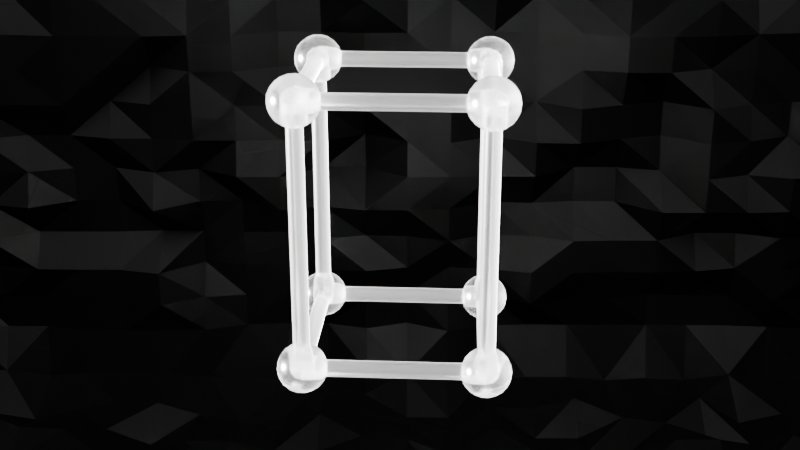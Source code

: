 # Source: Kristalle_Grundstruktur.blend  (saved by Blender 4.4.32; exported with 4.5.12 LTS)
import bpy
from mathutils import Matrix  # noqa: F401  (used for matrix-valued properties, if any)

bpy.ops.wm.read_factory_settings(use_empty=True)
scene = bpy.context.scene
scene.name = 'Scene'

# ---- collections
col_collection = bpy.data.collections.new('Collection'); scene.collection.children.link(col_collection)

# ---- materials (node trees are filled in below, after node groups)
mat_atoms_connection = bpy.data.materials.new('Atoms_connection')
mat_atoms_connection.preview_render_type = 'SHADERBALL'
mat_atoms_balls = bpy.data.materials.new('Atoms_Balls')
mat_atoms_balls.preview_render_type = 'SHADERBALL'
mat_backdrop = bpy.data.materials.new('backdrop')
mat_backdrop.displacement_method = 'BOTH'
mat_backdrop.preview_render_type = 'SHADERBALL'

# ---- node groups
ng_crystal_lattice = bpy.data.node_groups.new('Crystal_Lattice', 'GeometryNodeTree')
_s = ng_crystal_lattice.interface.new_socket(name='Geometry', in_out='OUTPUT', socket_type='NodeSocketGeometry')
_s = ng_crystal_lattice.interface.new_socket(name='Geometry', in_out='INPUT', socket_type='NodeSocketGeometry')
ng_crystal_lattice.is_modifier = True
_N = ng_crystal_lattice.nodes; _L = ng_crystal_lattice.links
n0 = _N.new('NodeGroupInput'); n0.name = 'Group Input'; n0.location = (-628, 6)
n1 = _N.new('NodeGroupOutput'); n1.name = 'Group Output'; n1.location = (715, -36)
n2 = _N.new('GeometryNodeInstanceOnPoints'); n2.name = 'Instance on Points'; n2.location = (76, -107)
n3 = _N.new('GeometryNodeMeshToPoints'); n3.name = 'Mesh to Points'; n3.location = (-316, 14)
n4 = _N.new('GeometryNodeMeshIcoSphere'); n4.name = 'Ico Sphere'; n4.location = (-441, -226)
n4.inputs[0].default_value = 0.015
n4.inputs[1].default_value = 3
n5 = _N.new('GeometryNodeSetShadeSmooth'); n5.name = 'Set Shade Smooth'; n5.location = (-271, -223)
n6 = _N.new('GeometryNodeMeshToCurve'); n6.name = 'Mesh to Curve'; n6.location = (-315, 145)
n7 = _N.new('GeometryNodeJoinGeometry'); n7.name = 'Join Geometry'; n7.location = (381, 24)
n8 = _N.new('GeometryNodeCurveToMesh'); n8.name = 'Curve to Mesh'; n8.location = (-135, 168)
n9 = _N.new('GeometryNodeCurvePrimitiveCircle'); n9.name = 'Curve Circle'; n9.location = (-313, 293)
n9.inputs[0].default_value = 12
n9.inputs[4].default_value = 0.005
n10 = _N.new('GeometryNodeViewer'); n10.name = 'Viewer'; n10.location = (715, 121)
n11 = _N.new('GeometryNodeRealizeInstances'); n11.name = 'Realize Instances'; n11.location = (535, 15)
n12 = _N.new('GeometryNodeSetMaterial'); n12.name = 'Set Material'; n12.location = (-104, -223)
n12.inputs[2].default_value = mat_atoms_balls
n13 = _N.new('GeometryNodeSetMaterial'); n13.name = 'Set Material.001'; n13.location = (195, 101)
n13.width = 146
n13.inputs[2].default_value = mat_atoms_connection
n14 = _N.new('GeometryNodeInputNamedAttribute'); n14.name = 'Named Attribute'; n14.location = (-160, 168)
n14.inputs[0].default_value = 'radius'
n15 = _N.new('GeometryNodeSwitch'); n15.name = 'Switch'; n15.location = (-160, 168)
n15.input_type = 'FLOAT'
n15.inputs[1].default_value = 1.0
_L.new(n11.outputs[0], n1.inputs[0])
_L.new(n3.outputs[0], n2.inputs[0])
_L.new(n0.outputs[0], n3.inputs[0])
_L.new(n12.outputs[0], n2.inputs[2])
_L.new(n4.outputs[0], n5.inputs[0])
_L.new(n0.outputs[0], n6.inputs[0])
_L.new(n2.outputs[0], n7.inputs[0])
_L.new(n6.outputs[0], n8.inputs[0])
_L.new(n9.outputs[0], n8.inputs[1])
_L.new(n13.outputs[0], n7.inputs[0])
_L.new(n11.outputs[0], n10.inputs[0])
_L.new(n7.outputs[0], n11.inputs[0])
_L.new(n5.outputs[0], n12.inputs[0])
_L.new(n8.outputs[0], n13.inputs[0])
_L.new(n14.outputs[1], n15.inputs[0])
_L.new(n14.outputs[0], n15.inputs[2])
_L.new(n15.outputs[0], n8.inputs[2])
n1.is_active_output = True

# ---- material node trees
mat_atoms_connection.use_nodes = True; mat_atoms_connection.node_tree.nodes.clear()
_N = mat_atoms_connection.node_tree.nodes; _L = mat_atoms_connection.node_tree.links
n0 = _N.new('ShaderNodeOutputMaterial'); n0.name = 'Material Output.001'; n0.location = (672, 18)
n1 = _N.new('ShaderNodeLightPath'); n1.name = 'Light Path'; n1.location = (-85, 79)
n2 = _N.new('ShaderNodeMath'); n2.name = 'Math'; n2.location = (176, 86)
n3 = _N.new('ShaderNodeBsdfGlass'); n3.name = 'Glass BSDF'; n3.location = (164, -155)
n3.inputs[1].default_value = 0.3
n4 = _N.new('ShaderNodeMixShader'); n4.name = 'Mix Shader'; n4.location = (448, -77)
n5 = _N.new('ShaderNodeBsdfTransparent'); n5.name = 'Transparent BSDF'; n5.location = (179, -343)
_L.new(n1.outputs[1], n2.inputs[0])
_L.new(n1.outputs[2], n2.inputs[1])
_L.new(n5.outputs[0], n4.inputs[2])
_L.new(n3.outputs[0], n4.inputs[1])
_L.new(n2.outputs[0], n4.inputs[0])
_L.new(n4.outputs[0], n0.inputs[0])
n0.is_active_output = True
mat_atoms_balls.use_nodes = True; mat_atoms_balls.node_tree.nodes.clear()
_N = mat_atoms_balls.node_tree.nodes; _L = mat_atoms_balls.node_tree.links
n0 = _N.new('ShaderNodeOutputMaterial'); n0.name = 'Material Output'; n0.location = (771, 232)
n1 = _N.new('ShaderNodeLightPath'); n1.name = 'Light Path'; n1.location = (13, 293)
n2 = _N.new('ShaderNodeMath'); n2.name = 'Math'; n2.location = (275, 300)
n2.operation = 'SUBTRACT'
n3 = _N.new('ShaderNodeBsdfGlass'); n3.name = 'Glass BSDF'; n3.location = (262, 59)
n3.inputs[1].default_value = 0.2
n4 = _N.new('ShaderNodeMixShader'); n4.name = 'Mix Shader'; n4.location = (546, 137)
n5 = _N.new('ShaderNodeBsdfTransparent'); n5.name = 'Transparent BSDF'; n5.location = (278, -129)
_L.new(n1.outputs[1], n2.inputs[0])
_L.new(n1.outputs[2], n2.inputs[1])
_L.new(n5.outputs[0], n4.inputs[2])
_L.new(n3.outputs[0], n4.inputs[1])
_L.new(n2.outputs[0], n4.inputs[0])
_L.new(n4.outputs[0], n0.inputs[0])
n0.is_active_output = True
mat_backdrop.use_nodes = True; mat_backdrop.node_tree.nodes.clear()
_N = mat_backdrop.node_tree.nodes; _L = mat_backdrop.node_tree.links
n0 = _N.new('ShaderNodeBsdfPrincipled'); n0.name = 'Principled BSDF'; n0.location = (-131, 362)
n0.inputs[0].default_value = (0.0, 0.0, 0.0, 1.0)
n1 = _N.new('ShaderNodeOutputMaterial'); n1.name = 'Material Output'; n1.location = (378, 300)
n2 = _N.new('ShaderNodeTexVoronoi'); n2.name = 'Voronoi Texture'; n2.location = (-787, -56)
n2.inputs[2].default_value = 20.0
n3 = _N.new('ShaderNodeDisplacement'); n3.name = 'Displacement'; n3.location = (-318, -67)
n3.inputs[1].default_value = 1.0
n3.inputs[2].default_value = 0.04
n4 = _N.new('ShaderNodeMapping'); n4.name = 'Mapping'; n4.location = (-967, -96)
n5 = _N.new('ShaderNodeTexCoord'); n5.name = 'Texture Coordinate'; n5.location = (-1147, -96)
n6 = _N.new('ShaderNodeValToRGB'); n6.name = 'Color Ramp'; n6.location = (-595, -22)
while len(n6.color_ramp.elements) > 1: n6.color_ramp.elements.remove(n6.color_ramp.elements[-1])
n6.color_ramp.elements[0].position = 0.0; n6.color_ramp.elements[0].color = (0.0, 0.0, 0.0, 1.0)
_e = n6.color_ramp.elements.new(1.0); _e.color = (1.0, 1.0, 1.0, 1.0)
_L.new(n3.outputs[0], n1.inputs[2])
_L.new(n6.outputs[0], n3.inputs[0])
_L.new(n4.outputs[0], n2.inputs[0])
_L.new(n5.outputs[3], n4.inputs[0])
_L.new(n2.outputs[1], n6.inputs[0])
_L.new(n0.outputs[0], n1.inputs[0])
n1.is_active_output = True

# ---- world
world_world = bpy.data.worlds.new('World'); scene.world = world_world
world_world.use_nodes = True; world_world.node_tree.nodes.clear()
_N = world_world.node_tree.nodes; _L = world_world.node_tree.links
n0 = _N.new('ShaderNodeOutputWorld'); n0.name = 'World Output'; n0.location = (300, 300)
n1 = _N.new('ShaderNodeBackground'); n1.name = 'Background'; n1.location = (10, 300)
n1.inputs[0].default_value = (0.03193, 0.03193, 0.03193, 1.0)
_L.new(n1.outputs[0], n0.inputs[0])
n0.is_active_output = True
world_world.color = (0.05088, 0.05088, 0.05088)
world_world.sun_shadow_jitter_overblur = 0.0

# ---- cameras
cam_camera = bpy.data.cameras.new('Camera')
cam_camera.sensor_width = 35.0

# ---- lights
light_spot = bpy.data.lights.new('Spot', 'AREA')
light_area = bpy.data.lights.new('Area', 'AREA')
light_area.energy = 137.4
light_area.size = 1.04
light_area.size_y = 1.0
light_area.spread = 2.384e-07

# ---- meshes
me_cube = bpy.data.meshes.new('Cube')
me_cube.from_pydata([(0.05348, -0.05482, 0.05349), (0.05349, -0.05393, -0.05438), (0.05438, 0.05304, 0.05438), (0.05438, 0.05393, -0.05349), (-0.05438, -0.05393, 0.05349), (-0.05438, -0.05304, -0.05438), (-0.05349, 0.05393, 0.05438), (-0.05348, 0.05482, -0.05349)], [], [(0, 1, 3, 2), (2, 3, 7, 6), (6, 7, 5, 4), (4, 5, 1, 0), (2, 6, 4, 0), (7, 3, 1, 5)])
_uv = me_cube.uv_layers.new(name='UVMap')
_uv.uv.foreach_set('vector', [0.375, 0.0, 0.625, 0.0, 0.625, 0.25, 0.375, 0.25, 0.375, 0.25, 0.625, 0.25, 0.625, 0.5, 0.375, 0.5, 0.375, 0.5, 0.625, 0.5, 0.625, 0.75, 0.375, 0.75, 0.375, 0.75, 0.625, 0.75, 0.625, 1.0, 0.375, 1.0, 0.125, 0.5, 0.375, 0.5, 0.375, 0.75, 0.125, 0.75, 0.625, 0.5, 0.875, 0.5, 0.875, 0.75, 0.625, 0.75])
me_cube.materials.append(mat_atoms_connection)
me_cube.update()
me_cube_002 = bpy.data.meshes.new('Cube.002')
me_cube_002.from_pydata([(0.04984, -0.05129, 0.07497), (0.04985, -0.05005, -0.0758), (0.05067, 0.04922, 0.0758), (0.05068, 0.05046, -0.07497), (-0.05068, -0.05046, 0.07497), (-0.05067, -0.04922, -0.0758), (-0.04985, 0.05005, 0.0758), (-0.04984, 0.05129, -0.07497)], [], [(0, 1, 3, 2), (2, 3, 7, 6), (6, 7, 5, 4), (4, 5, 1, 0), (2, 6, 4, 0), (7, 3, 1, 5)])
_uv = me_cube_002.uv_layers.new(name='UVMap')
_uv.uv.foreach_set('vector', [0.375, 0.0, 0.625, 0.0, 0.625, 0.25, 0.375, 0.25, 0.375, 0.25, 0.625, 0.25, 0.625, 0.5, 0.375, 0.5, 0.375, 0.5, 0.625, 0.5, 0.625, 0.75, 0.375, 0.75, 0.375, 0.75, 0.625, 0.75, 0.625, 1.0, 0.375, 1.0, 0.125, 0.5, 0.375, 0.5, 0.375, 0.75, 0.125, 0.75, 0.625, 0.5, 0.875, 0.5, 0.875, 0.75, 0.625, 0.75])
me_cube_002.materials.append(mat_atoms_balls)
me_cube_002.update()
me_circle = bpy.data.meshes.new('Circle')
me_circle.from_pydata([(0.0005603, 0.06784, 0.08382), (0.05963, 0.03309, 0.08354), (0.05906, -0.03544, 0.08297), (-0.0005717, -0.06922, 0.08269), (-0.05964, -0.03446, 0.08297), (-0.05907, 0.03407, 0.08354), (0.05964, 0.03446, -0.08297), (0.0005717, 0.06922, -0.08269), (0.05907, -0.03407, -0.08354), (-0.0005603, -0.06784, -0.08382), (-0.05963, -0.03309, -0.08354), (-0.05906, 0.03544, -0.08297)], [], [(1, 0, 5, 4, 3, 2), (6, 8, 9, 10, 11, 7), (5, 0, 7, 11), (3, 4, 10, 9), (1, 2, 8, 6), (4, 5, 11, 10), (2, 3, 9, 8), (0, 1, 6, 7)])
_uv = me_circle.uv_layers.new(name='UVMap')
_uv.uv.foreach_set('vector', [0.0, 0.0, 0.0, 0.0, 0.0, 0.0, 0.0, 0.0, 0.0, 0.0, 0.0, 0.0, 0.0, 0.0, 0.0, 0.0, 0.0, 0.0, 0.0, 0.0, 0.0, 0.0, 0.0, 0.0, 0.0, 0.0, 0.0, 0.0, 0.0, 0.0, 0.0, 0.0, 0.0, 0.0, 0.0, 0.0, 0.0, 0.0, 0.0, 0.0, 0.0, 0.0, 0.0, 0.0, 0.0, 0.0, 0.0, 0.0, 0.0, 0.0, 0.0, 0.0, 0.0, 0.0, 0.0, 0.0, 0.0, 0.0, 0.0, 0.0, 0.0, 0.0, 0.0, 0.0, 0.0, 0.0, 0.0, 0.0, 0.0, 0.0, 0.0, 0.0])
me_circle.materials.append(mat_atoms_balls)
me_circle.update()
me_cube_004 = bpy.data.meshes.new('Cube.004')
me_cube_004.from_pydata([(0.04226, -0.09067, 0.05038), (0.04226, -0.0896, -0.05186), (0.04374, 0.08889, 0.05186), (0.04375, 0.08996, -0.05038), (-0.04375, -0.08996, 0.05038), (-0.04374, -0.08889, -0.05186), (-0.04226, 0.0896, 0.05186), (-0.04226, 0.09067, -0.05038)], [], [(0, 1, 3, 2), (2, 3, 7, 6), (6, 7, 5, 4), (4, 5, 1, 0), (2, 6, 4, 0), (7, 3, 1, 5)])
_uv = me_cube_004.uv_layers.new(name='UVMap')
_uv.uv.foreach_set('vector', [0.375, 0.0, 0.625, 0.0, 0.6255, 0.25, 0.3755, 0.25, 0.3755, 0.25, 0.6255, 0.25, 0.6255, 0.5, 0.3755, 0.5, 0.3755, 0.5, 0.6255, 0.5, 0.625, 0.75, 0.375, 0.75, 0.375, 0.75, 0.625, 0.75, 0.625, 1.0, 0.375, 1.0, 0.125, 0.228, 0.3755, 0.5, 0.375, 0.75, 0.125, 0.75, 0.6255, 0.5, 0.875, 0.228, 0.875, 0.75, 0.625, 0.75])
me_cube_004.materials.append(mat_atoms_balls)
me_cube_004.update()
me_cube_005 = bpy.data.meshes.new('Cube.005')
me_cube_005.from_pydata([(0.0381, -0.0395, 0.09161), (0.03811, -0.03821, -0.06449), (0.06309, 0.0613, 0.09244), (0.0631, 0.06259, -0.06365), (-0.0631, -0.06282, 0.09141), (-0.06309, -0.06153, -0.06468), (-0.03812, 0.03798, 0.09224), (-0.03811, 0.03927, -0.06385)], [], [(0, 1, 3, 2), (2, 3, 7, 6), (6, 7, 5, 4), (4, 5, 1, 0), (2, 6, 4, 0), (7, 3, 1, 5)])
_uv = me_cube_005.uv_layers.new(name='UVMap')
_uv.uv.foreach_set('vector', [0.375, 0.0, 0.625, 0.0, 0.625, 0.25, 0.375, 0.25, 0.375, 0.25, 0.625, 0.25, 0.625, 0.5, 0.375, 0.5, 0.375, 0.5, 0.625, 0.5, 0.625, 0.75, 0.375, 0.75, 0.375, 0.75, 0.625, 0.75, 0.625, 1.0, 0.375, 1.0, 0.125, 0.5, 0.375, 0.5, 0.375, 0.75, 0.125, 0.75, 0.625, 0.5, 0.875, 0.5, 0.875, 0.75, 0.625, 0.75])
me_cube_005.materials.append(mat_atoms_balls)
me_cube_005.update()
me_cube_006 = bpy.data.meshes.new('Cube.006')
me_cube_006.from_pydata([(0.009671, -0.06656, 0.09), (0.05482, -0.02096, -0.05567), (0.03436, 0.03306, 0.09083), (0.07951, 0.07866, -0.05485), (-0.09034, -0.0896, 0.08981), (-0.0452, -0.044, -0.05587), (-0.06565, 0.01002, 0.09063), (-0.0205, 0.05562, -0.05505)], [], [(0, 1, 3, 2), (2, 3, 7, 6), (6, 7, 5, 4), (4, 5, 1, 0), (2, 6, 4, 0), (7, 3, 1, 5)])
_uv = me_cube_006.uv_layers.new(name='UVMap')
_uv.uv.foreach_set('vector', [0.375, 0.0, 0.5718, 0.0, 0.5718, 0.25, 0.375, 0.25, 0.375, 0.25, 0.5718, 0.25, 0.5718, 0.5, 0.375, 0.5, 0.375, 0.5, 0.5718, 0.5, 0.5718, 0.75, 0.375, 0.75, 0.375, 0.75, 0.5718, 0.75, 0.5718, 1.0, 0.375, 1.0, 0.125, 0.5, 0.375, 0.5, 0.375, 0.75, 0.125, 0.75, 0.5718, 0.5, 0.8505, 0.5245, 0.8505, 0.7745, 0.5718, 0.75])
me_cube_006.materials.append(mat_atoms_balls)
me_cube_006.update()
me_cube_001 = bpy.data.meshes.new('Cube.001')
me_cube_001.from_pydata([(0.05348, -0.05482, 0.1061), (0.05349, -0.05393, -0.05438), (0.05438, 0.05304, 0.107), (0.05438, 0.05393, -0.05349), (-0.05438, -0.05393, 0.1061), (-0.05438, -0.05304, -0.05438), (-0.05349, 0.05393, 0.107), (-0.05348, 0.05482, -0.05349)], [], [(0, 1, 3, 2), (2, 3, 7, 6), (6, 7, 5, 4), (4, 5, 1, 0), (2, 6, 4, 0), (7, 3, 1, 5)])
_uv = me_cube_001.uv_layers.new(name='UVMap')
_uv.uv.foreach_set('vector', [0.375, 0.0, 0.625, 0.0, 0.625, 0.25, 0.375, 0.25, 0.375, 0.25, 0.625, 0.25, 0.625, 0.5, 0.375, 0.5, 0.375, 0.5, 0.625, 0.5, 0.625, 0.75, 0.375, 0.75, 0.375, 0.75, 0.625, 0.75, 0.625, 1.0, 0.375, 1.0, 0.125, 0.5, 0.375, 0.5, 0.375, 0.75, 0.125, 0.75, 0.625, 0.5, 0.875, 0.5, 0.875, 0.75, 0.625, 0.75])
me_cube_001.materials.append(mat_atoms_connection)
me_cube_001.update()
me_plane_001 = bpy.data.meshes.new('Plane.001')
me_plane_001.from_pydata([(-0.6473, -2.232, 0.0), (0.443, -2.232, 0.0), (-0.6473, 2.232, 0.0), (0.443, 2.232, 0.0), (-0.6473, -2.232, 0.9139), (-0.6473, 2.232, 0.9139), (-0.6473, 1.116, 0.0), (-0.6473, 0.0, 0.0), (-0.6473, -1.116, 0.0), (0.443, -1.116, 0.0), (0.443, 0.0, 0.0), (0.443, 1.116, 0.0), (-0.6473, 1.116, 0.9139), (-0.6473, 0.0, 0.9139), (-0.6473, -1.116, 0.9139)], [], [(6, 11, 3, 2), (6, 2, 5, 12), (0, 8, 14, 4), (8, 7, 13, 14), (7, 6, 12, 13), (0, 1, 9, 8), (8, 9, 10, 7), (7, 10, 11, 6)])
_uv = me_plane_001.uv_layers.new(name='UVMap')
_uv.uv.foreach_set('vector', [0.0, 0.75, 1.0, 0.75, 1.0, 1.0, 0.0, 1.0, 0.0, 0.75, 0.0, 1.0, 0.0, 1.0, 0.0, 0.75, 0.0, 0.0, 0.0, 0.25, 0.0, 0.25, 0.0, 0.0, 0.0, 0.25, 0.0, 0.5, 0.0, 0.5, 0.0, 0.25, 0.0, 0.5, 0.0, 0.75, 0.0, 0.75, 0.0, 0.5, 0.0, 0.0, 1.0, 0.0, 1.0, 0.25, 0.0, 0.25, 0.0, 0.25, 1.0, 0.25, 1.0, 0.5, 0.0, 0.5, 0.0, 0.5, 1.0, 0.5, 1.0, 0.75, 0.0, 0.75])
me_plane_001.materials.append(mat_backdrop)
me_plane_001.update()

# ---- objects
ob_cube = bpy.data.objects.new('Cube', me_cube)
ob_cube_002 = bpy.data.objects.new('Cube.002', me_cube_002)
ob_circle = bpy.data.objects.new('Circle', me_circle)
ob_cube_001 = bpy.data.objects.new('Cube.001', me_cube_004)
ob_cube_003 = bpy.data.objects.new('Cube.003', me_cube_005)
ob_cube_004 = bpy.data.objects.new('Cube.004', me_cube_006)
ob_camera = bpy.data.objects.new('Camera', cam_camera)
ob_spot = bpy.data.objects.new('Spot', light_spot)
ob_cube_005 = bpy.data.objects.new('Cube.005', me_cube_001)
ob_plane = bpy.data.objects.new('Plane', me_plane_001)
ob_area = bpy.data.objects.new('Area', light_area)

# ---- transforms, parenting, visibility, modifiers, constraints
ob_cube.location = (-0.02003, -0.7965, 0.2808)
ob_cube.rotation_euler = (0.0, 0.0, 1.533)
_m = ob_cube.modifiers.new('GeometryNodes', 'NODES')
_m.node_group = ng_crystal_lattice
ob_cube_002.location = (-0.02003, -0.495, 0.3023)
ob_cube_002.rotation_euler = (0.0, 0.0, 1.533)
_m = ob_cube_002.modifiers.new('GeometryNodes', 'NODES')
_m.node_group = ng_crystal_lattice
ob_circle.location = (-0.01181, 0.9741, 0.3049)
ob_circle.rotation_euler = (0.0, 0.0, 1.533)
_m = ob_circle.modifiers.new('GeometryNodes', 'NODES')
_m.node_group = ng_crystal_lattice
ob_cube_001.location = (-0.01964, 0.1893, 0.2678)
ob_cube_001.rotation_euler = (0.0, 0.0, 1.533)
_m = ob_cube_001.modifiers.new('GeometryNodes', 'NODES')
_m.node_group = ng_crystal_lattice
ob_cube_003.location = (-0.02003, 0.5604, 0.2816)
ob_cube_003.rotation_euler = (0.0, 0.0, 1.533)
_m = ob_cube_003.modifiers.new('GeometryNodes', 'NODES')
_m.node_group = ng_crystal_lattice
ob_cube_004.location = (-0.02003, -0.1617, 0.2705)
ob_cube_004.rotation_euler = (0.0, 0.0, 1.533)
_m = ob_cube_004.modifiers.new('GeometryNodes', 'NODES')
_m.node_group = ng_crystal_lattice
ob_camera.location = (1.123, 0.003379, 0.5103)
ob_camera.rotation_euler = (1.222, 0.0, 1.581)
ob_camera.scale = (0.563, 0.563, 0.563)
ob_spot.location = (0.8363, -0.004844, 1.031)
ob_spot.rotation_euler = (-0.1136, 1.033, -0.1608)
ob_spot.scale = (21.6, 4.238, 0.6105)
_c = ob_spot.constraints.new('TRACK_TO'); _c.name = 'Track To'
_c.target = ob_cube_005
ob_cube_005.location = (0.4701, -0.003844, 0.2565)
ob_cube_005.rotation_euler = (0.0, 0.0, 1.533)
_m = ob_cube_005.modifiers.new('GeometryNodes', 'NODES')
_m.node_group = ng_crystal_lattice
ob_plane.location = (0.8574, 0.0, 0.0)
ob_plane.scale = (1.126, 1.126, 1.126)
_m = ob_plane.modifiers.new('Subdivision', 'SUBSURF')
_m.subdivision_type = 'SIMPLE'
_m.levels = 5
_m.render_levels = 5
_m = ob_plane.modifiers.new('Triangulate', 'TRIANGULATE')
_m.quad_method = 'BEAUTY'
ob_area.location = (0.4898, -0.536, 0.3493)
ob_area.rotation_euler = (1.571, 2.22e-16, 2.22e-16)
ob_area.scale = (0.6328, 0.6328, 0.6328)

# ---- collection membership
col_collection.objects.link(ob_cube)
col_collection.objects.link(ob_cube_002)
col_collection.objects.link(ob_circle)
col_collection.objects.link(ob_cube_001)
col_collection.objects.link(ob_cube_003)
col_collection.objects.link(ob_cube_004)
col_collection.objects.link(ob_camera)
col_collection.objects.link(ob_spot)
col_collection.objects.link(ob_cube_005)
col_collection.objects.link(ob_plane)
col_collection.objects.link(ob_area)

# ---- scene / render settings (as saved in the file)
scene.camera = ob_camera
scene.frame_start = 1; scene.frame_end = 360; scene.frame_set(115)
scene.render.engine = 'CYCLES'
scene.render.resolution_x = 1280
scene.render.resolution_y = 720
scene.render.use_motion_blur = True
scene.render.motion_blur_shutter = 0.7
scene.render.use_border = True
scene.render.border_min_x = 0.0008681
scene.render.border_min_y = 0.001213
scene.render.border_max_y = 0.9988
scene.render.use_simplify = True
scene.render.compositor_device = 'GPU'
scene.cycles.denoising_use_gpu = True
scene.cycles.samples = 512
bpy.context.view_layer.update()
